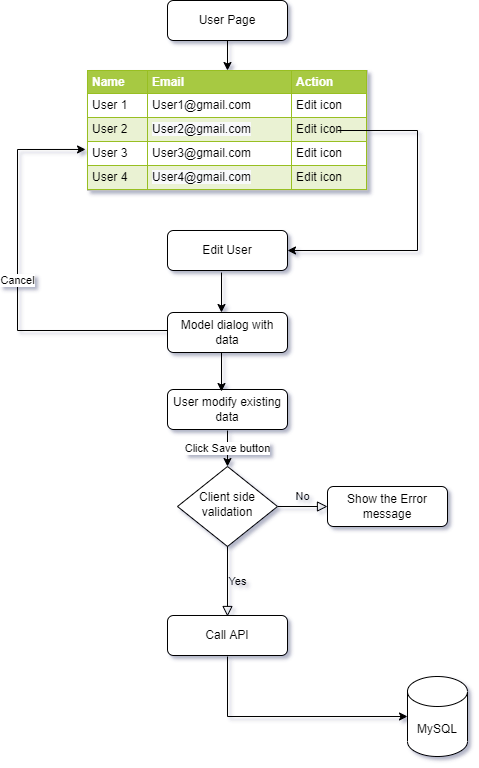

The diagram above was exported from draw.io. Its source (the exported page's mxGraphModel, read from the mxfile embedded in the PNG):
<mxGraphModel dx="868" dy="474" grid="1" gridSize="10" guides="1" tooltips="1" connect="1" arrows="1" fold="1" page="1" pageScale="1" pageWidth="827" pageHeight="1169" math="0" shadow="0">
  <root>
    <mxCell id="WIyWlLk6GJQsqaUBKTNV-0" />
    <mxCell id="WIyWlLk6GJQsqaUBKTNV-1" parent="WIyWlLk6GJQsqaUBKTNV-0" />
    <mxCell id="WIyWlLk6GJQsqaUBKTNV-5" value="No" style="edgeStyle=orthogonalEdgeStyle;rounded=0;html=1;jettySize=auto;orthogonalLoop=1;fontSize=11;endArrow=block;endFill=0;endSize=8;strokeWidth=1;shadow=0;labelBackgroundColor=none;" parent="WIyWlLk6GJQsqaUBKTNV-1" source="WIyWlLk6GJQsqaUBKTNV-6" target="WIyWlLk6GJQsqaUBKTNV-7" edge="1">
      <mxGeometry y="10" relative="1" as="geometry">
        <mxPoint as="offset" />
      </mxGeometry>
    </mxCell>
    <mxCell id="WIyWlLk6GJQsqaUBKTNV-6" value="Client side validation" style="rhombus;whiteSpace=wrap;html=1;shadow=0;fontFamily=Helvetica;fontSize=12;align=center;strokeWidth=1;spacing=6;spacingTop=-4;" parent="WIyWlLk6GJQsqaUBKTNV-1" vertex="1">
      <mxGeometry x="320" y="476" width="100" height="80" as="geometry" />
    </mxCell>
    <mxCell id="WIyWlLk6GJQsqaUBKTNV-7" value="Show the Error message" style="rounded=1;whiteSpace=wrap;html=1;fontSize=12;glass=0;strokeWidth=1;shadow=0;" parent="WIyWlLk6GJQsqaUBKTNV-1" vertex="1">
      <mxGeometry x="470" y="496" width="120" height="40" as="geometry" />
    </mxCell>
    <mxCell id="b-gchaPtGMvaFopMqPWv-2" style="edgeStyle=orthogonalEdgeStyle;rounded=0;orthogonalLoop=1;jettySize=auto;html=1;exitX=0.5;exitY=1;exitDx=0;exitDy=0;" parent="WIyWlLk6GJQsqaUBKTNV-1" source="b-gchaPtGMvaFopMqPWv-0" edge="1">
      <mxGeometry relative="1" as="geometry">
        <mxPoint x="370" y="80" as="targetPoint" />
      </mxGeometry>
    </mxCell>
    <mxCell id="b-gchaPtGMvaFopMqPWv-0" value="User Page" style="rounded=1;whiteSpace=wrap;html=1;" parent="WIyWlLk6GJQsqaUBKTNV-1" vertex="1">
      <mxGeometry x="310" y="10" width="120" height="40" as="geometry" />
    </mxCell>
    <mxCell id="b-gchaPtGMvaFopMqPWv-7" value="Edit User" style="rounded=1;whiteSpace=wrap;html=1;" parent="WIyWlLk6GJQsqaUBKTNV-1" vertex="1">
      <mxGeometry x="310" y="240" width="120" height="40" as="geometry" />
    </mxCell>
    <mxCell id="b-gchaPtGMvaFopMqPWv-12" value="Click Save button" style="endArrow=classic;html=1;rounded=0;" parent="WIyWlLk6GJQsqaUBKTNV-1" target="WIyWlLk6GJQsqaUBKTNV-6" edge="1">
      <mxGeometry width="50" height="50" relative="1" as="geometry">
        <mxPoint x="370" y="440" as="sourcePoint" />
        <mxPoint x="410" y="376" as="targetPoint" />
      </mxGeometry>
    </mxCell>
    <mxCell id="b-gchaPtGMvaFopMqPWv-13" value="Yes" style="edgeStyle=orthogonalEdgeStyle;rounded=0;html=1;jettySize=auto;orthogonalLoop=1;fontSize=11;endArrow=block;endFill=0;endSize=8;strokeWidth=1;shadow=0;labelBackgroundColor=none;exitX=0.5;exitY=1;exitDx=0;exitDy=0;" parent="WIyWlLk6GJQsqaUBKTNV-1" source="WIyWlLk6GJQsqaUBKTNV-6" edge="1">
      <mxGeometry y="10" relative="1" as="geometry">
        <mxPoint as="offset" />
        <mxPoint x="380" y="626" as="sourcePoint" />
        <mxPoint x="370" y="626" as="targetPoint" />
      </mxGeometry>
    </mxCell>
    <mxCell id="b-gchaPtGMvaFopMqPWv-14" value="Call API" style="rounded=1;whiteSpace=wrap;html=1;fontSize=12;glass=0;strokeWidth=1;shadow=0;" parent="WIyWlLk6GJQsqaUBKTNV-1" vertex="1">
      <mxGeometry x="310" y="625" width="120" height="40" as="geometry" />
    </mxCell>
    <mxCell id="b-gchaPtGMvaFopMqPWv-15" value="MySQL" style="shape=cylinder3;whiteSpace=wrap;html=1;boundedLbl=1;backgroundOutline=1;size=15;" parent="WIyWlLk6GJQsqaUBKTNV-1" vertex="1">
      <mxGeometry x="550" y="686" width="60" height="80" as="geometry" />
    </mxCell>
    <mxCell id="b-gchaPtGMvaFopMqPWv-16" value="" style="endArrow=classic;html=1;rounded=0;" parent="WIyWlLk6GJQsqaUBKTNV-1" edge="1">
      <mxGeometry width="50" height="50" relative="1" as="geometry">
        <mxPoint x="370" y="666" as="sourcePoint" />
        <mxPoint x="550" y="726" as="targetPoint" />
        <Array as="points">
          <mxPoint x="370" y="726" />
        </Array>
      </mxGeometry>
    </mxCell>
    <mxCell id="fEILFK1b7UwdMJu9S4z7-2" value="&lt;table border=&quot;1&quot; width=&quot;100%&quot; cellpadding=&quot;4&quot; style=&quot;width: 100% ; height: 100% ; border-collapse: collapse&quot;&gt;&lt;tbody&gt;&lt;tr style=&quot;background-color: #a7c942 ; color: #ffffff ; border: 1px solid #98bf21&quot;&gt;&lt;th align=&quot;left&quot;&gt;Name&lt;/th&gt;&lt;th align=&quot;left&quot;&gt;Email&lt;/th&gt;&lt;th align=&quot;left&quot;&gt;Action&lt;/th&gt;&lt;/tr&gt;&lt;tr style=&quot;border: 1px solid #98bf21&quot;&gt;&lt;td&gt;User 1&lt;/td&gt;&lt;td&gt;User1@gmail.com&lt;/td&gt;&lt;td&gt;Edit icon&lt;/td&gt;&lt;/tr&gt;&lt;tr style=&quot;background-color: #eaf2d3 ; border: 1px solid #98bf21&quot;&gt;&lt;td&gt;User 2&lt;/td&gt;&lt;td&gt;&lt;span style=&quot;background-color: rgb(248 , 249 , 250)&quot;&gt;User2@gmail.com&lt;/span&gt;&lt;/td&gt;&lt;td&gt;Edit icon&lt;/td&gt;&lt;/tr&gt;&lt;tr style=&quot;border: 1px solid #98bf21&quot;&gt;&lt;td&gt;User 3&lt;/td&gt;&lt;td&gt;User3@gmail.com&lt;/td&gt;&lt;td&gt;Edit icon&lt;/td&gt;&lt;/tr&gt;&lt;tr style=&quot;background-color: #eaf2d3 ; border: 1px solid #98bf21&quot;&gt;&lt;td&gt;User 4&lt;/td&gt;&lt;td&gt;&lt;span style=&quot;background-color: rgb(248 , 249 , 250)&quot;&gt;User4@gmail.com&lt;/span&gt;&lt;/td&gt;&lt;td&gt;Edit icon&lt;/td&gt;&lt;/tr&gt;&lt;/tbody&gt;&lt;/table&gt;" style="text;html=1;strokeColor=#c0c0c0;fillColor=#ffffff;overflow=fill;rounded=0;" vertex="1" parent="WIyWlLk6GJQsqaUBKTNV-1">
      <mxGeometry x="230" y="80" width="280" height="120" as="geometry" />
    </mxCell>
    <mxCell id="fEILFK1b7UwdMJu9S4z7-7" value="Model dialog with data" style="rounded=1;whiteSpace=wrap;html=1;" vertex="1" parent="WIyWlLk6GJQsqaUBKTNV-1">
      <mxGeometry x="310" y="322" width="120" height="40" as="geometry" />
    </mxCell>
    <mxCell id="fEILFK1b7UwdMJu9S4z7-8" value="" style="endArrow=classic;html=1;rounded=0;entryX=0.45;entryY=0.2;entryDx=0;entryDy=0;entryPerimeter=0;" edge="1" parent="WIyWlLk6GJQsqaUBKTNV-1">
      <mxGeometry width="50" height="50" relative="1" as="geometry">
        <mxPoint x="364" y="282" as="sourcePoint" />
        <mxPoint x="364" y="322" as="targetPoint" />
      </mxGeometry>
    </mxCell>
    <mxCell id="fEILFK1b7UwdMJu9S4z7-10" value="" style="endArrow=none;html=1;rounded=0;" edge="1" parent="WIyWlLk6GJQsqaUBKTNV-1">
      <mxGeometry width="50" height="50" relative="1" as="geometry">
        <mxPoint x="480" y="140" as="sourcePoint" />
        <mxPoint x="560" y="260" as="targetPoint" />
        <Array as="points">
          <mxPoint x="560" y="140" />
        </Array>
      </mxGeometry>
    </mxCell>
    <mxCell id="fEILFK1b7UwdMJu9S4z7-11" value="" style="endArrow=classic;html=1;rounded=0;entryX=1;entryY=0.5;entryDx=0;entryDy=0;" edge="1" parent="WIyWlLk6GJQsqaUBKTNV-1" target="b-gchaPtGMvaFopMqPWv-7">
      <mxGeometry width="50" height="50" relative="1" as="geometry">
        <mxPoint x="560" y="260" as="sourcePoint" />
        <mxPoint x="460" y="250" as="targetPoint" />
      </mxGeometry>
    </mxCell>
    <mxCell id="fEILFK1b7UwdMJu9S4z7-12" value="User modify existing data" style="rounded=1;whiteSpace=wrap;html=1;" vertex="1" parent="WIyWlLk6GJQsqaUBKTNV-1">
      <mxGeometry x="310" y="399" width="120" height="40" as="geometry" />
    </mxCell>
    <mxCell id="fEILFK1b7UwdMJu9S4z7-13" value="" style="endArrow=classic;html=1;rounded=0;entryX=0.45;entryY=0.05;entryDx=0;entryDy=0;entryPerimeter=0;" edge="1" parent="WIyWlLk6GJQsqaUBKTNV-1" target="fEILFK1b7UwdMJu9S4z7-12">
      <mxGeometry width="50" height="50" relative="1" as="geometry">
        <mxPoint x="364" y="362" as="sourcePoint" />
        <mxPoint x="414" y="312" as="targetPoint" />
      </mxGeometry>
    </mxCell>
    <mxCell id="fEILFK1b7UwdMJu9S4z7-15" value="Cancel" style="endArrow=classic;html=1;rounded=0;entryX=-0.007;entryY=0.658;entryDx=0;entryDy=0;entryPerimeter=0;" edge="1" parent="WIyWlLk6GJQsqaUBKTNV-1" target="fEILFK1b7UwdMJu9S4z7-2">
      <mxGeometry width="50" height="50" relative="1" as="geometry">
        <mxPoint x="310" y="340" as="sourcePoint" />
        <mxPoint x="160" y="160" as="targetPoint" />
        <Array as="points">
          <mxPoint x="160" y="340" />
          <mxPoint x="160" y="159" />
        </Array>
      </mxGeometry>
    </mxCell>
  </root>
</mxGraphModel>